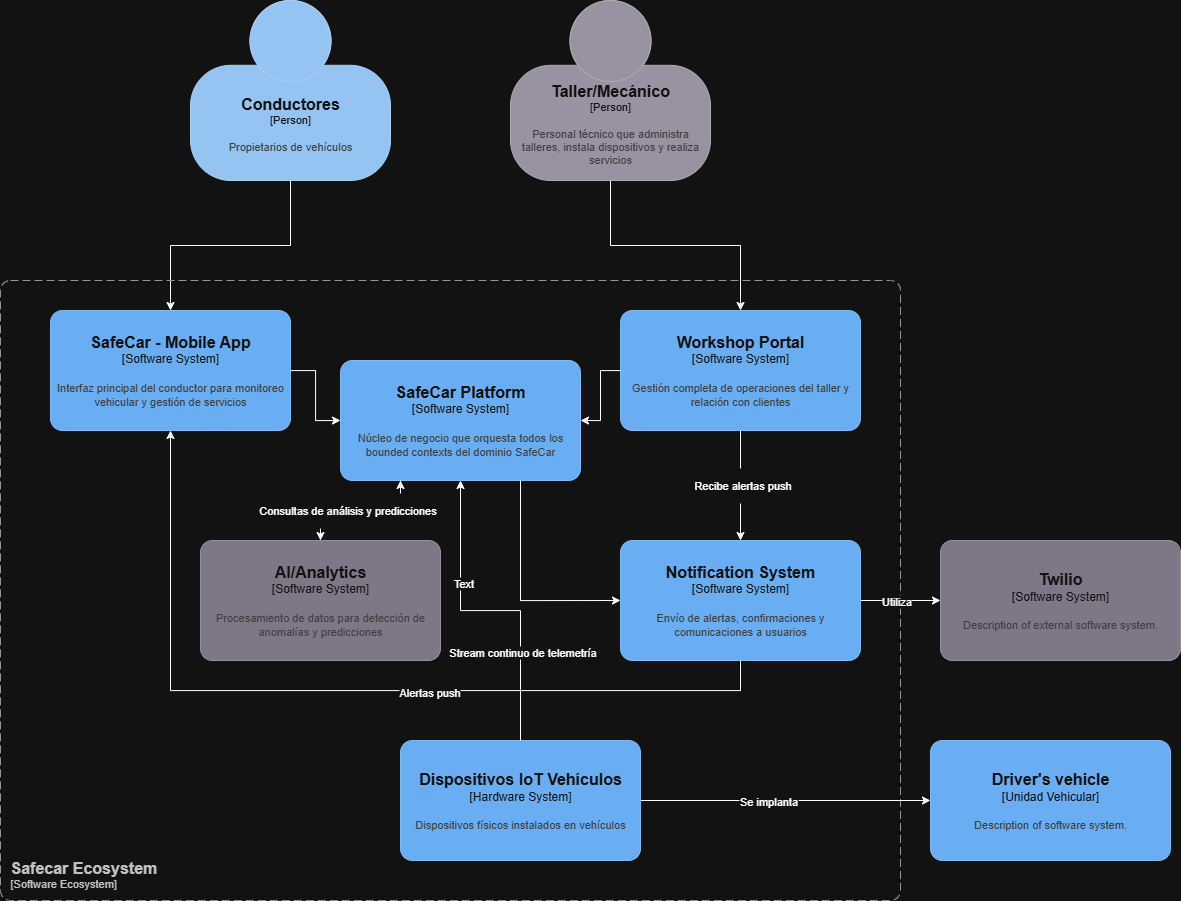

The diagram above was exported from draw.io. Its source (the exported page's mxGraphModel, read from the mxfile embedded in the PNG):
<mxGraphModel dx="2722" dy="2127" grid="1" gridSize="10" guides="1" tooltips="1" connect="1" arrows="1" fold="1" page="1" pageScale="1" pageWidth="827" pageHeight="1169" math="0" shadow="0">
  <root>
    <mxCell id="0" />
    <mxCell id="1" parent="0" />
    <mxCell id="g6u41irpkKl_tAmosi6Y-9" style="edgeStyle=orthogonalEdgeStyle;rounded=0;orthogonalLoop=1;jettySize=auto;html=1;" edge="1" parent="1" source="g6u41irpkKl_tAmosi6Y-1" target="g6u41irpkKl_tAmosi6Y-4">
      <mxGeometry relative="1" as="geometry" />
    </mxCell>
    <object placeholders="1" c4Name="Conductores" c4Type="Person" c4Description="Propietarios de vehículos&#10;" label="&lt;font style=&quot;font-size: 16px&quot;&gt;&lt;b&gt;%c4Name%&lt;/b&gt;&lt;/font&gt;&lt;div&gt;[%c4Type%]&lt;/div&gt;&lt;br&gt;&lt;div&gt;&lt;font style=&quot;font-size: 11px&quot;&gt;&lt;font color=&quot;#cccccc&quot;&gt;%c4Description%&lt;/font&gt;&lt;/div&gt;" id="g6u41irpkKl_tAmosi6Y-1">
      <mxCell style="html=1;fontSize=11;dashed=0;whiteSpace=wrap;fillColor=#083F75;strokeColor=#06315C;fontColor=#ffffff;shape=mxgraph.c4.person2;align=center;metaEdit=1;points=[[0.5,0,0],[1,0.5,0],[1,0.75,0],[0.75,1,0],[0.5,1,0],[0.25,1,0],[0,0.75,0],[0,0.5,0]];resizable=0;" vertex="1" parent="1">
        <mxGeometry x="-290" y="-230" width="200" height="180" as="geometry" />
      </mxCell>
    </object>
    <mxCell id="g6u41irpkKl_tAmosi6Y-10" style="edgeStyle=orthogonalEdgeStyle;rounded=0;orthogonalLoop=1;jettySize=auto;html=1;" edge="1" parent="1" source="g6u41irpkKl_tAmosi6Y-2" target="g6u41irpkKl_tAmosi6Y-5">
      <mxGeometry relative="1" as="geometry" />
    </mxCell>
    <object placeholders="1" c4Name="Taller/Mecánico" c4Type="Person" c4Description="Personal técnico que administra talleres, instala dispositivos y realiza servicios" label="&lt;font style=&quot;font-size: 16px&quot;&gt;&lt;b&gt;%c4Name%&lt;/b&gt;&lt;/font&gt;&lt;div&gt;[%c4Type%]&lt;/div&gt;&lt;br&gt;&lt;div&gt;&lt;font style=&quot;font-size: 11px&quot;&gt;&lt;font color=&quot;#cccccc&quot;&gt;%c4Description%&lt;/font&gt;&lt;/div&gt;" id="g6u41irpkKl_tAmosi6Y-2">
      <mxCell style="html=1;fontSize=11;dashed=0;whiteSpace=wrap;fillColor=#6C6477;strokeColor=#4D4D4D;fontColor=#ffffff;shape=mxgraph.c4.person2;align=center;metaEdit=1;points=[[0.5,0,0],[1,0.5,0],[1,0.75,0],[0.75,1,0],[0.5,1,0],[0.25,1,0],[0,0.75,0],[0,0.5,0]];resizable=0;" vertex="1" parent="1">
        <mxGeometry x="30" y="-230" width="200" height="180" as="geometry" />
      </mxCell>
    </object>
    <object placeholders="1" c4Name="Safecar Ecosystem" c4Type="SystemScopeBoundary" c4Application="Software Ecosystem" label="&lt;font style=&quot;font-size: 16px&quot;&gt;&lt;b&gt;&lt;div style=&quot;text-align: left&quot;&gt;%c4Name%&lt;/div&gt;&lt;/b&gt;&lt;/font&gt;&lt;div style=&quot;text-align: left&quot;&gt;[%c4Application%]&lt;/div&gt;" id="g6u41irpkKl_tAmosi6Y-3">
      <mxCell style="rounded=1;fontSize=11;whiteSpace=wrap;html=1;dashed=1;arcSize=20;fillColor=none;strokeColor=#666666;fontColor=#333333;labelBackgroundColor=none;align=left;verticalAlign=bottom;labelBorderColor=none;spacingTop=0;spacing=10;dashPattern=8 4;metaEdit=1;rotatable=0;perimeter=rectanglePerimeter;noLabel=0;labelPadding=0;allowArrows=0;connectable=0;expand=0;recursiveResize=0;editable=1;pointerEvents=0;absoluteArcSize=1;points=[[0.25,0,0],[0.5,0,0],[0.75,0,0],[1,0.25,0],[1,0.5,0],[1,0.75,0],[0.75,1,0],[0.5,1,0],[0.25,1,0],[0,0.75,0],[0,0.5,0],[0,0.25,0]];" vertex="1" parent="1">
        <mxGeometry x="-480" y="50" width="900" height="620" as="geometry" />
      </mxCell>
    </object>
    <object placeholders="1" c4Name="SafeCar - Mobile App" c4Type="Software System" c4Description="Interfaz principal del conductor para monitoreo vehicular y gestión de servicios" label="&lt;font style=&quot;font-size: 16px&quot;&gt;&lt;b&gt;%c4Name%&lt;/b&gt;&lt;/font&gt;&lt;div&gt;[%c4Type%]&lt;/div&gt;&lt;br&gt;&lt;div&gt;&lt;font style=&quot;font-size: 11px&quot;&gt;&lt;font color=&quot;#cccccc&quot;&gt;%c4Description%&lt;/font&gt;&lt;/div&gt;" id="g6u41irpkKl_tAmosi6Y-4">
      <mxCell style="rounded=1;whiteSpace=wrap;html=1;labelBackgroundColor=none;fillColor=#1061B0;fontColor=#ffffff;align=center;arcSize=10;strokeColor=#0D5091;metaEdit=1;resizable=0;points=[[0.25,0,0],[0.5,0,0],[0.75,0,0],[1,0.25,0],[1,0.5,0],[1,0.75,0],[0.75,1,0],[0.5,1,0],[0.25,1,0],[0,0.75,0],[0,0.5,0],[0,0.25,0]];" vertex="1" parent="1">
        <mxGeometry x="-430" y="80" width="240" height="120" as="geometry" />
      </mxCell>
    </object>
    <mxCell id="g6u41irpkKl_tAmosi6Y-30" value="" style="edgeStyle=orthogonalEdgeStyle;rounded=0;orthogonalLoop=1;jettySize=auto;html=1;" edge="1" parent="1" source="g6u41irpkKl_tAmosi6Y-5" target="g6u41irpkKl_tAmosi6Y-17">
      <mxGeometry relative="1" as="geometry" />
    </mxCell>
    <mxCell id="g6u41irpkKl_tAmosi6Y-34" value="Text" style="edgeLabel;html=1;align=center;verticalAlign=middle;resizable=0;points=[];" vertex="1" connectable="0" parent="g6u41irpkKl_tAmosi6Y-30">
      <mxGeometry x="-0.0174" relative="1" as="geometry">
        <mxPoint as="offset" />
      </mxGeometry>
    </mxCell>
    <mxCell id="g6u41irpkKl_tAmosi6Y-35" value="&lt;p class=&quot;MsoNormal&quot;&gt;Recibe alertas push&lt;/p&gt;" style="edgeLabel;html=1;align=center;verticalAlign=middle;resizable=0;points=[];" vertex="1" connectable="0" parent="g6u41irpkKl_tAmosi6Y-30">
      <mxGeometry x="0.007" y="1" relative="1" as="geometry">
        <mxPoint as="offset" />
      </mxGeometry>
    </mxCell>
    <object placeholders="1" c4Name="Workshop Portal" c4Type="Software System" c4Description="Gestión completa de operaciones del taller y relación con clientes" label="&lt;font style=&quot;font-size: 16px&quot;&gt;&lt;b&gt;%c4Name%&lt;/b&gt;&lt;/font&gt;&lt;div&gt;[%c4Type%]&lt;/div&gt;&lt;br&gt;&lt;div&gt;&lt;font style=&quot;font-size: 11px&quot;&gt;&lt;font color=&quot;#cccccc&quot;&gt;%c4Description%&lt;/font&gt;&lt;/div&gt;" id="g6u41irpkKl_tAmosi6Y-5">
      <mxCell style="rounded=1;whiteSpace=wrap;html=1;labelBackgroundColor=none;fillColor=#1061B0;fontColor=#ffffff;align=center;arcSize=10;strokeColor=#0D5091;metaEdit=1;resizable=0;points=[[0.25,0,0],[0.5,0,0],[0.75,0,0],[1,0.25,0],[1,0.5,0],[1,0.75,0],[0.75,1,0],[0.5,1,0],[0.25,1,0],[0,0.75,0],[0,0.5,0],[0,0.25,0]];" vertex="1" parent="1">
        <mxGeometry x="140" y="80" width="240" height="120" as="geometry" />
      </mxCell>
    </object>
    <object placeholders="1" c4Name="SafeCar Platform" c4Type="Software System" c4Description="Núcleo de negocio que orquesta todos los bounded contexts del dominio SafeCar" label="&lt;font style=&quot;font-size: 16px&quot;&gt;&lt;b&gt;%c4Name%&lt;/b&gt;&lt;/font&gt;&lt;div&gt;[%c4Type%]&lt;/div&gt;&lt;br&gt;&lt;div&gt;&lt;font style=&quot;font-size: 11px&quot;&gt;&lt;font color=&quot;#cccccc&quot;&gt;%c4Description%&lt;/font&gt;&lt;/div&gt;" id="g6u41irpkKl_tAmosi6Y-6">
      <mxCell style="rounded=1;whiteSpace=wrap;html=1;labelBackgroundColor=none;fillColor=#1061B0;fontColor=#ffffff;align=center;arcSize=10;strokeColor=#0D5091;metaEdit=1;resizable=0;points=[[0.25,0,0],[0.5,0,0],[0.75,0,0],[1,0.25,0],[1,0.5,0],[1,0.75,0],[0.75,1,0],[0.5,1,0],[0.25,1,0],[0,0.75,0],[0,0.5,0],[0,0.25,0]];" vertex="1" parent="1">
        <mxGeometry x="-140" y="130" width="240" height="120" as="geometry" />
      </mxCell>
    </object>
    <mxCell id="g6u41irpkKl_tAmosi6Y-15" value="" style="edgeStyle=orthogonalEdgeStyle;rounded=0;orthogonalLoop=1;jettySize=auto;html=1;entryX=0.25;entryY=1;entryDx=0;entryDy=0;entryPerimeter=0;" edge="1" parent="1" source="g6u41irpkKl_tAmosi6Y-7" target="g6u41irpkKl_tAmosi6Y-6">
      <mxGeometry relative="1" as="geometry" />
    </mxCell>
    <object placeholders="1" c4Name="AI/Analytics" c4Type="Software System" c4Description="Procesamiento de datos para detección de anomalías y predicciones" label="&lt;font style=&quot;font-size: 16px&quot;&gt;&lt;b&gt;%c4Name%&lt;/b&gt;&lt;/font&gt;&lt;div&gt;[%c4Type%]&lt;/div&gt;&lt;br&gt;&lt;div&gt;&lt;font style=&quot;font-size: 11px&quot;&gt;&lt;font color=&quot;#cccccc&quot;&gt;%c4Description%&lt;/font&gt;&lt;/div&gt;" id="g6u41irpkKl_tAmosi6Y-7">
      <mxCell style="rounded=1;whiteSpace=wrap;html=1;labelBackgroundColor=none;fillColor=#8C8496;fontColor=#ffffff;align=center;arcSize=10;strokeColor=#736782;metaEdit=1;resizable=0;points=[[0.25,0,0],[0.5,0,0],[0.75,0,0],[1,0.25,0],[1,0.5,0],[1,0.75,0],[0.75,1,0],[0.5,1,0],[0.25,1,0],[0,0.75,0],[0,0.5,0],[0,0.25,0]];" vertex="1" parent="1">
        <mxGeometry x="-280" y="310" width="240" height="120" as="geometry" />
      </mxCell>
    </object>
    <mxCell id="g6u41irpkKl_tAmosi6Y-22" style="edgeStyle=orthogonalEdgeStyle;rounded=0;orthogonalLoop=1;jettySize=auto;html=1;" edge="1" parent="1" source="g6u41irpkKl_tAmosi6Y-8" target="g6u41irpkKl_tAmosi6Y-21">
      <mxGeometry relative="1" as="geometry" />
    </mxCell>
    <mxCell id="g6u41irpkKl_tAmosi6Y-23" value="Se implanta" style="edgeLabel;html=1;align=center;verticalAlign=middle;resizable=0;points=[];" vertex="1" connectable="0" parent="g6u41irpkKl_tAmosi6Y-22">
      <mxGeometry x="-0.1692" y="-1" relative="1" as="geometry">
        <mxPoint x="7" y="-1" as="offset" />
      </mxGeometry>
    </mxCell>
    <object placeholders="1" c4Name="Dispositivos IoT Vehículos" c4Type="Hardware System" c4Description="Dispositivos físicos instalados en vehículos" label="&lt;font style=&quot;font-size: 16px&quot;&gt;&lt;b&gt;%c4Name%&lt;/b&gt;&lt;/font&gt;&lt;div&gt;[%c4Type%]&lt;/div&gt;&lt;br&gt;&lt;div&gt;&lt;font style=&quot;font-size: 11px&quot;&gt;&lt;font color=&quot;#cccccc&quot;&gt;%c4Description%&lt;/font&gt;&lt;/div&gt;" id="g6u41irpkKl_tAmosi6Y-8">
      <mxCell style="rounded=1;whiteSpace=wrap;html=1;labelBackgroundColor=none;fillColor=#1061B0;fontColor=#ffffff;align=center;arcSize=10;strokeColor=#0D5091;metaEdit=1;resizable=0;points=[[0.25,0,0],[0.5,0,0],[0.75,0,0],[1,0.25,0],[1,0.5,0],[1,0.75,0],[0.75,1,0],[0.5,1,0],[0.25,1,0],[0,0.75,0],[0,0.5,0],[0,0.25,0]];" vertex="1" parent="1">
        <mxGeometry x="-80" y="510" width="240" height="120" as="geometry" />
      </mxCell>
    </object>
    <mxCell id="g6u41irpkKl_tAmosi6Y-12" style="edgeStyle=orthogonalEdgeStyle;rounded=0;orthogonalLoop=1;jettySize=auto;html=1;entryX=0;entryY=0.5;entryDx=0;entryDy=0;entryPerimeter=0;" edge="1" parent="1" source="g6u41irpkKl_tAmosi6Y-4" target="g6u41irpkKl_tAmosi6Y-6">
      <mxGeometry relative="1" as="geometry" />
    </mxCell>
    <mxCell id="g6u41irpkKl_tAmosi6Y-13" style="edgeStyle=orthogonalEdgeStyle;rounded=0;orthogonalLoop=1;jettySize=auto;html=1;entryX=1;entryY=0.5;entryDx=0;entryDy=0;entryPerimeter=0;" edge="1" parent="1" source="g6u41irpkKl_tAmosi6Y-5" target="g6u41irpkKl_tAmosi6Y-6">
      <mxGeometry relative="1" as="geometry" />
    </mxCell>
    <mxCell id="g6u41irpkKl_tAmosi6Y-14" style="edgeStyle=orthogonalEdgeStyle;rounded=0;orthogonalLoop=1;jettySize=auto;html=1;entryX=0.5;entryY=0;entryDx=0;entryDy=0;entryPerimeter=0;exitX=0.25;exitY=1;exitDx=0;exitDy=0;exitPerimeter=0;" edge="1" parent="1" source="g6u41irpkKl_tAmosi6Y-6" target="g6u41irpkKl_tAmosi6Y-7">
      <mxGeometry relative="1" as="geometry" />
    </mxCell>
    <mxCell id="g6u41irpkKl_tAmosi6Y-33" value="&lt;p class=&quot;MsoNormal&quot;&gt;Consultas de análisis y predicciones&lt;/p&gt;" style="edgeLabel;html=1;align=center;verticalAlign=middle;resizable=0;points=[];" vertex="1" connectable="0" parent="g6u41irpkKl_tAmosi6Y-14">
      <mxGeometry x="0.1846" y="-1" relative="1" as="geometry">
        <mxPoint as="offset" />
      </mxGeometry>
    </mxCell>
    <mxCell id="g6u41irpkKl_tAmosi6Y-25" style="edgeStyle=orthogonalEdgeStyle;rounded=0;orthogonalLoop=1;jettySize=auto;html=1;" edge="1" parent="1" source="g6u41irpkKl_tAmosi6Y-17" target="g6u41irpkKl_tAmosi6Y-19">
      <mxGeometry relative="1" as="geometry" />
    </mxCell>
    <mxCell id="g6u41irpkKl_tAmosi6Y-26" value="Utiliza" style="edgeLabel;html=1;align=center;verticalAlign=middle;resizable=0;points=[];" vertex="1" connectable="0" parent="g6u41irpkKl_tAmosi6Y-25">
      <mxGeometry x="0.0059" y="1" relative="1" as="geometry">
        <mxPoint x="-5" y="1" as="offset" />
      </mxGeometry>
    </mxCell>
    <object placeholders="1" c4Name="Notification System" c4Type="Software System" c4Description="Envío de alertas, confirmaciones y comunicaciones a usuarios" label="&lt;font style=&quot;font-size: 16px&quot;&gt;&lt;b&gt;%c4Name%&lt;/b&gt;&lt;/font&gt;&lt;div&gt;[%c4Type%]&lt;/div&gt;&lt;br&gt;&lt;div&gt;&lt;font style=&quot;font-size: 11px&quot;&gt;&lt;font color=&quot;#cccccc&quot;&gt;%c4Description%&lt;/font&gt;&lt;/div&gt;" id="g6u41irpkKl_tAmosi6Y-17">
      <mxCell style="rounded=1;whiteSpace=wrap;html=1;labelBackgroundColor=none;fillColor=#1061B0;fontColor=#ffffff;align=center;arcSize=10;strokeColor=#0D5091;metaEdit=1;resizable=0;points=[[0.25,0,0],[0.5,0,0],[0.75,0,0],[1,0.25,0],[1,0.5,0],[1,0.75,0],[0.75,1,0],[0.5,1,0],[0.25,1,0],[0,0.75,0],[0,0.5,0],[0,0.25,0]];" vertex="1" parent="1">
        <mxGeometry x="140" y="310" width="240" height="120" as="geometry" />
      </mxCell>
    </object>
    <object placeholders="1" c4Name="Twilio" c4Type="Software System" c4Description="Description of external software system." label="&lt;font style=&quot;font-size: 16px&quot;&gt;&lt;b&gt;%c4Name%&lt;/b&gt;&lt;/font&gt;&lt;div&gt;[%c4Type%]&lt;/div&gt;&lt;br&gt;&lt;div&gt;&lt;font style=&quot;font-size: 11px&quot;&gt;&lt;font color=&quot;#cccccc&quot;&gt;%c4Description%&lt;/font&gt;&lt;/div&gt;" id="g6u41irpkKl_tAmosi6Y-19">
      <mxCell style="rounded=1;whiteSpace=wrap;html=1;labelBackgroundColor=none;fillColor=#8C8496;fontColor=#ffffff;align=center;arcSize=10;strokeColor=#736782;metaEdit=1;resizable=0;points=[[0.25,0,0],[0.5,0,0],[0.75,0,0],[1,0.25,0],[1,0.5,0],[1,0.75,0],[0.75,1,0],[0.5,1,0],[0.25,1,0],[0,0.75,0],[0,0.5,0],[0,0.25,0]];" vertex="1" parent="1">
        <mxGeometry x="460" y="310" width="240" height="120" as="geometry" />
      </mxCell>
    </object>
    <object placeholders="1" c4Name="Driver's vehicle" c4Type="Unidad Vehicular" c4Description="Description of software system." label="&lt;font style=&quot;font-size: 16px&quot;&gt;&lt;b&gt;%c4Name%&lt;/b&gt;&lt;/font&gt;&lt;div&gt;[%c4Type%]&lt;/div&gt;&lt;br&gt;&lt;div&gt;&lt;font style=&quot;font-size: 11px&quot;&gt;&lt;font color=&quot;#cccccc&quot;&gt;%c4Description%&lt;/font&gt;&lt;/div&gt;" id="g6u41irpkKl_tAmosi6Y-21">
      <mxCell style="rounded=1;whiteSpace=wrap;html=1;labelBackgroundColor=none;fillColor=#1061B0;fontColor=#ffffff;align=center;arcSize=10;strokeColor=#0D5091;metaEdit=1;resizable=0;points=[[0.25,0,0],[0.5,0,0],[0.75,0,0],[1,0.25,0],[1,0.5,0],[1,0.75,0],[0.75,1,0],[0.5,1,0],[0.25,1,0],[0,0.75,0],[0,0.5,0],[0,0.25,0]];" vertex="1" parent="1">
        <mxGeometry x="450" y="510" width="240" height="120" as="geometry" />
      </mxCell>
    </object>
    <mxCell id="g6u41irpkKl_tAmosi6Y-32" style="edgeStyle=orthogonalEdgeStyle;rounded=0;orthogonalLoop=1;jettySize=auto;html=1;entryX=0.5;entryY=1;entryDx=0;entryDy=0;entryPerimeter=0;" edge="1" parent="1" source="g6u41irpkKl_tAmosi6Y-17" target="g6u41irpkKl_tAmosi6Y-4">
      <mxGeometry relative="1" as="geometry">
        <Array as="points">
          <mxPoint x="260" y="460" />
          <mxPoint x="-310" y="460" />
        </Array>
      </mxGeometry>
    </mxCell>
    <mxCell id="g6u41irpkKl_tAmosi6Y-36" value="&lt;p class=&quot;MsoNormal&quot;&gt;Alertas push&lt;/p&gt;" style="edgeLabel;html=1;align=center;verticalAlign=middle;resizable=0;points=[];" vertex="1" connectable="0" parent="g6u41irpkKl_tAmosi6Y-32">
      <mxGeometry x="-0.2061" y="1" relative="1" as="geometry">
        <mxPoint as="offset" />
      </mxGeometry>
    </mxCell>
    <mxCell id="g6u41irpkKl_tAmosi6Y-37" style="edgeStyle=orthogonalEdgeStyle;rounded=0;orthogonalLoop=1;jettySize=auto;html=1;entryX=0.5;entryY=1;entryDx=0;entryDy=0;entryPerimeter=0;" edge="1" parent="1" source="g6u41irpkKl_tAmosi6Y-8" target="g6u41irpkKl_tAmosi6Y-6">
      <mxGeometry relative="1" as="geometry">
        <mxPoint x="40" y="250" as="targetPoint" />
      </mxGeometry>
    </mxCell>
    <mxCell id="g6u41irpkKl_tAmosi6Y-38" value="&lt;p class=&quot;MsoNormal&quot;&gt;&lt;br&gt;&lt;/p&gt;" style="edgeLabel;html=1;align=center;verticalAlign=middle;resizable=0;points=[];" vertex="1" connectable="0" parent="g6u41irpkKl_tAmosi6Y-37">
      <mxGeometry x="0.3434" y="2" relative="1" as="geometry">
        <mxPoint x="12" as="offset" />
      </mxGeometry>
    </mxCell>
    <mxCell id="g6u41irpkKl_tAmosi6Y-40" value="Text" style="edgeLabel;html=1;align=center;verticalAlign=middle;resizable=0;points=[];" vertex="1" connectable="0" parent="g6u41irpkKl_tAmosi6Y-37">
      <mxGeometry x="0.3636" y="-2" relative="1" as="geometry">
        <mxPoint as="offset" />
      </mxGeometry>
    </mxCell>
    <mxCell id="g6u41irpkKl_tAmosi6Y-41" value="Stream continuo de telemetría" style="edgeLabel;html=1;align=center;verticalAlign=middle;resizable=0;points=[];" vertex="1" connectable="0" parent="g6u41irpkKl_tAmosi6Y-37">
      <mxGeometry x="-0.4399" y="-1" relative="1" as="geometry">
        <mxPoint as="offset" />
      </mxGeometry>
    </mxCell>
    <mxCell id="g6u41irpkKl_tAmosi6Y-39" style="edgeStyle=orthogonalEdgeStyle;rounded=0;orthogonalLoop=1;jettySize=auto;html=1;entryX=0;entryY=0.5;entryDx=0;entryDy=0;entryPerimeter=0;exitX=0.75;exitY=1;exitDx=0;exitDy=0;exitPerimeter=0;" edge="1" parent="1" source="g6u41irpkKl_tAmosi6Y-6" target="g6u41irpkKl_tAmosi6Y-17">
      <mxGeometry relative="1" as="geometry" />
    </mxCell>
  </root>
</mxGraphModel>